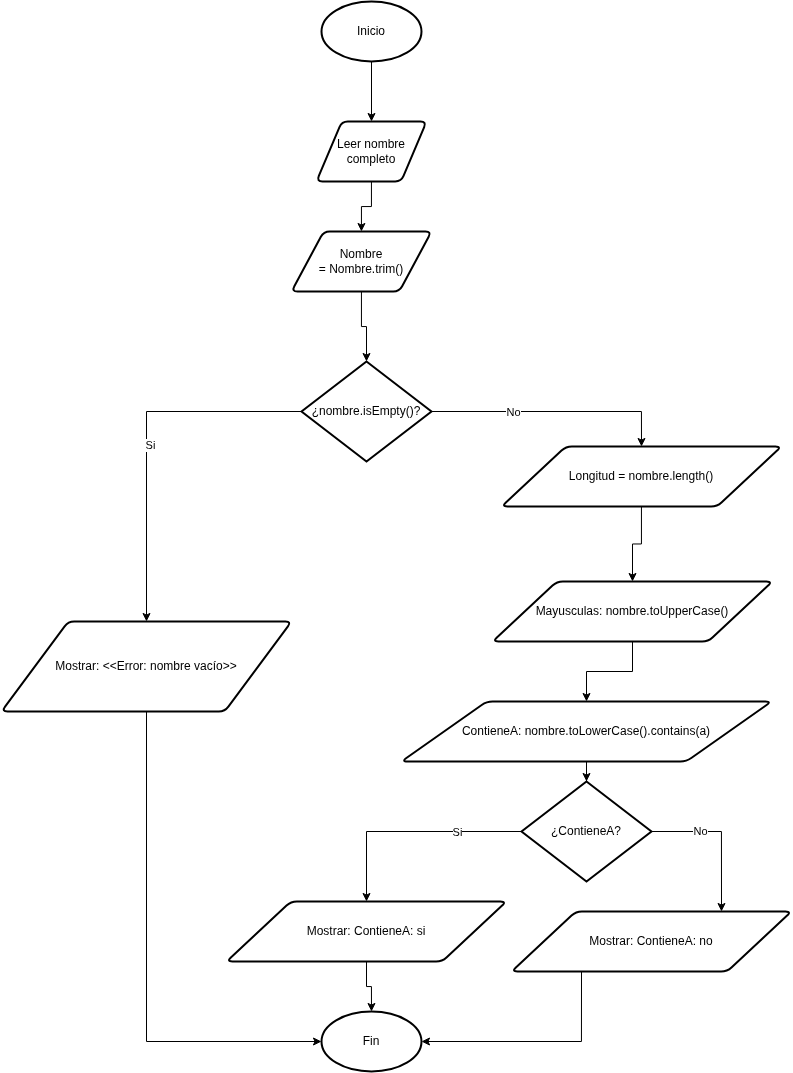

The diagram above was exported from draw.io. Its source (the exported page's mxGraphModel, read from the mxfile embedded in the PNG):
<mxGraphModel dx="1049" dy="772" grid="1" gridSize="10" guides="1" tooltips="1" connect="1" arrows="1" fold="1" page="1" pageScale="1" pageWidth="827" pageHeight="1169" math="0" shadow="0">
  <root>
    <mxCell id="0" />
    <mxCell id="1" parent="0" />
    <mxCell id="2" value="Fin" style="strokeWidth=2;html=1;shape=mxgraph.flowchart.start_1;whiteSpace=wrap;" vertex="1" parent="1">
      <mxGeometry x="350" y="1090" width="100" height="60" as="geometry" />
    </mxCell>
    <mxCell id="5" style="edgeStyle=orthogonalEdgeStyle;rounded=0;orthogonalLoop=1;jettySize=auto;html=1;entryX=0.5;entryY=0;entryDx=0;entryDy=0;" edge="1" parent="1" source="3" target="4">
      <mxGeometry relative="1" as="geometry" />
    </mxCell>
    <mxCell id="3" value="Inicio" style="strokeWidth=2;html=1;shape=mxgraph.flowchart.start_1;whiteSpace=wrap;" vertex="1" parent="1">
      <mxGeometry x="350" y="80" width="100" height="60" as="geometry" />
    </mxCell>
    <mxCell id="7" style="edgeStyle=orthogonalEdgeStyle;rounded=0;orthogonalLoop=1;jettySize=auto;html=1;" edge="1" parent="1" source="4" target="6">
      <mxGeometry relative="1" as="geometry" />
    </mxCell>
    <mxCell id="4" value="Leer nombre completo" style="shape=parallelogram;html=1;strokeWidth=2;perimeter=parallelogramPerimeter;whiteSpace=wrap;rounded=1;arcSize=12;size=0.23;" vertex="1" parent="1">
      <mxGeometry x="345" y="200" width="110" height="60" as="geometry" />
    </mxCell>
    <mxCell id="6" value="Nombre &lt;br&gt;= Nombre.trim()" style="shape=parallelogram;html=1;strokeWidth=2;perimeter=parallelogramPerimeter;whiteSpace=wrap;rounded=1;arcSize=12;size=0.23;" vertex="1" parent="1">
      <mxGeometry x="320" y="310" width="140" height="60" as="geometry" />
    </mxCell>
    <mxCell id="11" style="edgeStyle=orthogonalEdgeStyle;rounded=0;orthogonalLoop=1;jettySize=auto;html=1;entryX=0.5;entryY=0;entryDx=0;entryDy=0;" edge="1" parent="1" source="8" target="10">
      <mxGeometry relative="1" as="geometry" />
    </mxCell>
    <mxCell id="12" value="Si" style="edgeLabel;html=1;align=center;verticalAlign=middle;resizable=0;points=[];" vertex="1" connectable="0" parent="11">
      <mxGeometry x="0.0338" y="3" relative="1" as="geometry">
        <mxPoint as="offset" />
      </mxGeometry>
    </mxCell>
    <mxCell id="14" style="edgeStyle=orthogonalEdgeStyle;rounded=0;orthogonalLoop=1;jettySize=auto;html=1;entryX=0.5;entryY=0;entryDx=0;entryDy=0;" edge="1" parent="1" source="8" target="13">
      <mxGeometry relative="1" as="geometry" />
    </mxCell>
    <mxCell id="15" value="No" style="edgeLabel;html=1;align=center;verticalAlign=middle;resizable=0;points=[];" vertex="1" connectable="0" parent="14">
      <mxGeometry x="-0.3376" relative="1" as="geometry">
        <mxPoint as="offset" />
      </mxGeometry>
    </mxCell>
    <mxCell id="8" value="¿nombre.isEmpty()?" style="strokeWidth=2;html=1;shape=mxgraph.flowchart.decision;whiteSpace=wrap;" vertex="1" parent="1">
      <mxGeometry x="330" y="440" width="130" height="100" as="geometry" />
    </mxCell>
    <mxCell id="9" style="edgeStyle=orthogonalEdgeStyle;rounded=0;orthogonalLoop=1;jettySize=auto;html=1;entryX=0.5;entryY=0;entryDx=0;entryDy=0;entryPerimeter=0;" edge="1" parent="1" source="6" target="8">
      <mxGeometry relative="1" as="geometry" />
    </mxCell>
    <mxCell id="10" value="Mostrar: &amp;lt;&amp;lt;Error: nombre vacío&amp;gt;&amp;gt;" style="shape=parallelogram;html=1;strokeWidth=2;perimeter=parallelogramPerimeter;whiteSpace=wrap;rounded=1;arcSize=12;size=0.23;" vertex="1" parent="1">
      <mxGeometry x="30" y="700" width="290" height="90" as="geometry" />
    </mxCell>
    <mxCell id="29" style="edgeStyle=orthogonalEdgeStyle;rounded=0;orthogonalLoop=1;jettySize=auto;html=1;entryX=0.5;entryY=0;entryDx=0;entryDy=0;" edge="1" parent="1" source="13" target="17">
      <mxGeometry relative="1" as="geometry" />
    </mxCell>
    <mxCell id="13" value="Longitud = nombre.length()" style="shape=parallelogram;html=1;strokeWidth=2;perimeter=parallelogramPerimeter;whiteSpace=wrap;rounded=1;arcSize=12;size=0.23;" vertex="1" parent="1">
      <mxGeometry x="530" y="525" width="280" height="60" as="geometry" />
    </mxCell>
    <mxCell id="16" style="edgeStyle=orthogonalEdgeStyle;rounded=0;orthogonalLoop=1;jettySize=auto;html=1;exitX=0.5;exitY=1;exitDx=0;exitDy=0;entryX=0;entryY=0.5;entryDx=0;entryDy=0;entryPerimeter=0;" edge="1" parent="1" source="10" target="2">
      <mxGeometry relative="1" as="geometry">
        <mxPoint x="99.99640522875859" y="819.9988235294118" as="sourcePoint" />
        <mxPoint x="175" y="1080" as="targetPoint" />
      </mxGeometry>
    </mxCell>
    <mxCell id="28" style="edgeStyle=orthogonalEdgeStyle;rounded=0;orthogonalLoop=1;jettySize=auto;html=1;entryX=0.5;entryY=0;entryDx=0;entryDy=0;" edge="1" parent="1" source="17" target="18">
      <mxGeometry relative="1" as="geometry" />
    </mxCell>
    <mxCell id="17" value="Mayusculas: nombre.toUpperCase()" style="shape=parallelogram;html=1;strokeWidth=2;perimeter=parallelogramPerimeter;whiteSpace=wrap;rounded=1;arcSize=12;size=0.23;" vertex="1" parent="1">
      <mxGeometry x="521" y="660" width="280" height="60" as="geometry" />
    </mxCell>
    <mxCell id="18" value="ContieneA: nombre.toLowerCase().contains(a)" style="shape=parallelogram;html=1;strokeWidth=2;perimeter=parallelogramPerimeter;whiteSpace=wrap;rounded=1;arcSize=12;size=0.23;" vertex="1" parent="1">
      <mxGeometry x="430" y="780" width="370" height="60" as="geometry" />
    </mxCell>
    <mxCell id="20" value="Mostrar: ContieneA: si" style="shape=parallelogram;html=1;strokeWidth=2;perimeter=parallelogramPerimeter;whiteSpace=wrap;rounded=1;arcSize=12;size=0.23;" vertex="1" parent="1">
      <mxGeometry x="255" y="980" width="280" height="60" as="geometry" />
    </mxCell>
    <mxCell id="21" value="Mostrar: ContieneA: no" style="shape=parallelogram;html=1;strokeWidth=2;perimeter=parallelogramPerimeter;whiteSpace=wrap;rounded=1;arcSize=12;size=0.23;" vertex="1" parent="1">
      <mxGeometry x="540" y="990" width="280" height="60" as="geometry" />
    </mxCell>
    <mxCell id="23" style="edgeStyle=orthogonalEdgeStyle;rounded=0;orthogonalLoop=1;jettySize=auto;html=1;entryX=0.75;entryY=0;entryDx=0;entryDy=0;exitX=1;exitY=0.5;exitDx=0;exitDy=0;exitPerimeter=0;" edge="1" parent="1" source="22" target="21">
      <mxGeometry relative="1" as="geometry" />
    </mxCell>
    <mxCell id="30" value="No" style="edgeLabel;html=1;align=center;verticalAlign=middle;resizable=0;points=[];" vertex="1" connectable="0" parent="23">
      <mxGeometry x="-0.3511" y="1" relative="1" as="geometry">
        <mxPoint as="offset" />
      </mxGeometry>
    </mxCell>
    <mxCell id="24" style="edgeStyle=orthogonalEdgeStyle;rounded=0;orthogonalLoop=1;jettySize=auto;html=1;entryX=0.5;entryY=0;entryDx=0;entryDy=0;" edge="1" parent="1" source="22" target="20">
      <mxGeometry relative="1" as="geometry" />
    </mxCell>
    <mxCell id="31" value="Si" style="edgeLabel;html=1;align=center;verticalAlign=middle;resizable=0;points=[];" vertex="1" connectable="0" parent="24">
      <mxGeometry x="-0.4233" relative="1" as="geometry">
        <mxPoint as="offset" />
      </mxGeometry>
    </mxCell>
    <mxCell id="22" value="¿ContieneA?" style="strokeWidth=2;html=1;shape=mxgraph.flowchart.decision;whiteSpace=wrap;" vertex="1" parent="1">
      <mxGeometry x="550" y="860" width="130" height="100" as="geometry" />
    </mxCell>
    <mxCell id="25" style="edgeStyle=orthogonalEdgeStyle;rounded=0;orthogonalLoop=1;jettySize=auto;html=1;entryX=0.5;entryY=0;entryDx=0;entryDy=0;entryPerimeter=0;" edge="1" parent="1" source="20" target="2">
      <mxGeometry relative="1" as="geometry" />
    </mxCell>
    <mxCell id="26" style="edgeStyle=orthogonalEdgeStyle;rounded=0;orthogonalLoop=1;jettySize=auto;html=1;entryX=1;entryY=0.5;entryDx=0;entryDy=0;entryPerimeter=0;exitX=0.25;exitY=1;exitDx=0;exitDy=0;" edge="1" parent="1" source="21" target="2">
      <mxGeometry relative="1" as="geometry" />
    </mxCell>
    <mxCell id="27" style="edgeStyle=orthogonalEdgeStyle;rounded=0;orthogonalLoop=1;jettySize=auto;html=1;entryX=0.5;entryY=0;entryDx=0;entryDy=0;entryPerimeter=0;" edge="1" parent="1" source="18" target="22">
      <mxGeometry relative="1" as="geometry" />
    </mxCell>
  </root>
</mxGraphModel>